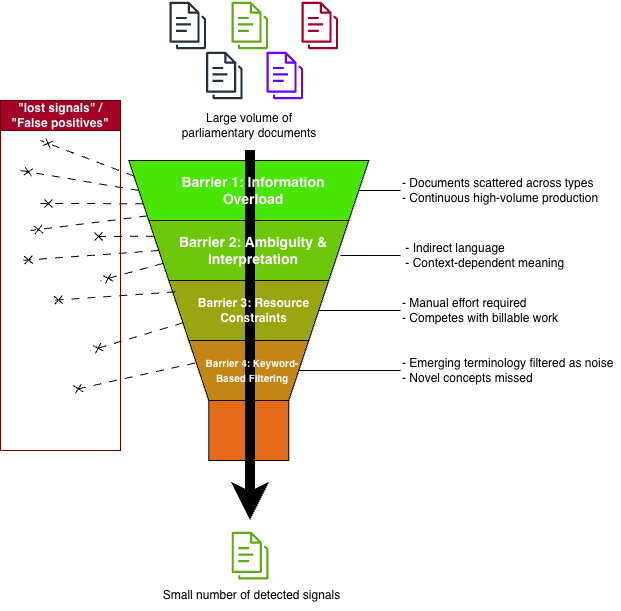

The diagram above was exported from draw.io. Its source (the exported page's mxGraphModel, read from the mxfile embedded in the PNG):
<mxGraphModel dx="976" dy="722" grid="1" gridSize="10" guides="1" tooltips="1" connect="1" arrows="1" fold="1" page="1" pageScale="1" pageWidth="850" pageHeight="1100" math="0" shadow="0">
  <root>
    <mxCell id="0" />
    <mxCell id="1" parent="0" />
    <mxCell id="2" parent="1" style="shape=trapezoid;perimeter=trapezoidPerimeter;whiteSpace=wrap;html=1;fixedSize=1;rotation=-180;fillColor=light-dark(#c48517, #ededed);" value="" vertex="1">
      <mxGeometry height="60" width="120" x="348.27" y="380" as="geometry" />
    </mxCell>
    <mxCell id="3" parent="1" style="rounded=0;whiteSpace=wrap;html=1;fillColor=light-dark(#e56b1b, #ededed);" value="" vertex="1">
      <mxGeometry height="60" width="80" x="368.27" y="440" as="geometry" />
    </mxCell>
    <mxCell id="4" parent="1" style="shape=trapezoid;perimeter=trapezoidPerimeter;whiteSpace=wrap;html=1;fixedSize=1;rotation=-180;fillColor=light-dark(#99a611, #ededed);" value="" vertex="1">
      <mxGeometry height="60" width="160" x="328.27" y="320" as="geometry" />
    </mxCell>
    <mxCell id="5" parent="1" style="shape=trapezoid;perimeter=trapezoidPerimeter;whiteSpace=wrap;html=1;fixedSize=1;rotation=-180;fillColor=light-dark(#6dc70a, #ededed);" value="" vertex="1">
      <mxGeometry height="60" width="200" x="308.27" y="260" as="geometry" />
    </mxCell>
    <mxCell id="6" parent="1" style="shape=trapezoid;perimeter=trapezoidPerimeter;whiteSpace=wrap;html=1;fixedSize=1;rotation=-180;fillColor=light-dark(#48e505, #ededed);" value="" vertex="1">
      <mxGeometry height="60" width="240" x="288.27" y="200" as="geometry" />
    </mxCell>
    <mxCell id="7" parent="1" style="sketch=0;outlineConnect=0;fontColor=#232F3E;gradientColor=none;fillColor=#232F3D;strokeColor=none;dashed=0;verticalLabelPosition=bottom;verticalAlign=top;align=center;html=1;fontSize=12;fontStyle=0;aspect=fixed;pointerEvents=1;shape=mxgraph.aws4.documents3;" value="" vertex="1">
      <mxGeometry height="50" width="36.54" x="329" y="40" as="geometry" />
    </mxCell>
    <mxCell id="8" parent="1" style="sketch=0;outlineConnect=0;fontColor=#232F3E;gradientColor=none;fillColor=#232F3D;strokeColor=none;dashed=0;verticalLabelPosition=bottom;verticalAlign=top;align=center;html=1;fontSize=12;fontStyle=0;aspect=fixed;pointerEvents=1;shape=mxgraph.aws4.documents3;" value="" vertex="1">
      <mxGeometry height="50" width="36.54" x="365.54" y="90" as="geometry" />
    </mxCell>
    <mxCell id="9" parent="1" style="sketch=0;outlineConnect=0;fillColor=#60a917;strokeColor=#2D7600;dashed=0;verticalLabelPosition=bottom;verticalAlign=top;align=center;html=1;fontSize=12;fontStyle=0;aspect=fixed;pointerEvents=1;shape=mxgraph.aws4.documents3;fontColor=#ffffff;" value="" vertex="1">
      <mxGeometry height="50" width="36.54" x="391" y="40" as="geometry" />
    </mxCell>
    <mxCell id="10" parent="1" style="sketch=0;outlineConnect=0;fontColor=#ffffff;fillColor=#6a00ff;strokeColor=#3700CC;dashed=0;verticalLabelPosition=bottom;verticalAlign=top;align=center;html=1;fontSize=12;fontStyle=0;aspect=fixed;pointerEvents=1;shape=mxgraph.aws4.documents3;" value="" vertex="1">
      <mxGeometry height="50" width="36.54" x="426" y="90" as="geometry" />
    </mxCell>
    <mxCell id="11" parent="1" style="sketch=0;outlineConnect=0;fillColor=#a20025;strokeColor=#6F0000;dashed=0;verticalLabelPosition=bottom;verticalAlign=top;align=center;html=1;fontSize=12;fontStyle=0;aspect=fixed;pointerEvents=1;shape=mxgraph.aws4.documents3;fontColor=#ffffff;" value="" vertex="1">
      <mxGeometry height="50" width="36.54" x="461" y="40" as="geometry" />
    </mxCell>
    <mxCell id="12" parent="1" style="text;html=1;whiteSpace=wrap;strokeColor=none;fillColor=none;align=center;verticalAlign=middle;rounded=0;" value="Large volume of parliamentary documents" vertex="1">
      <mxGeometry height="30" width="140" x="339.27" y="150" as="geometry" />
    </mxCell>
    <mxCell id="13" parent="1" style="sketch=0;outlineConnect=0;fontColor=#ffffff;fillColor=#60a917;strokeColor=#2D7600;dashed=0;verticalLabelPosition=bottom;verticalAlign=top;align=center;html=1;fontSize=12;fontStyle=0;aspect=fixed;pointerEvents=1;shape=mxgraph.aws4.documents3;" value="" vertex="1">
      <mxGeometry height="50.32" width="36.77" x="391.14" y="570" as="geometry" />
    </mxCell>
    <mxCell id="14" parent="1" style="text;html=1;whiteSpace=wrap;strokeColor=none;fillColor=none;align=center;verticalAlign=middle;rounded=0;" value="Small number of detected signals" vertex="1">
      <mxGeometry height="30" width="213.23" x="304.78999999999996" y="620.32" as="geometry" />
    </mxCell>
    <mxCell id="15" edge="1" parent="1" style="endArrow=classic;html=1;rounded=0;strokeWidth=10;flowAnimation=0;fontStyle=1" value="">
      <mxGeometry height="50" relative="1" width="50" as="geometry">
        <mxPoint x="410" y="190" as="sourcePoint" />
        <mxPoint x="410" y="560" as="targetPoint" />
      </mxGeometry>
    </mxCell>
    <mxCell id="16" parent="1" style="text;html=1;whiteSpace=wrap;strokeColor=none;fillColor=none;align=center;verticalAlign=middle;rounded=0;fontColor=light-dark(#ffffff, #ededed);" value="&lt;b&gt;&lt;font style=&quot;font-size: 14px;&quot;&gt;Barrier 1: Information Overload&lt;/font&gt;&lt;/b&gt;" vertex="1">
      <mxGeometry height="30" width="190" x="318.27" y="215" as="geometry" />
    </mxCell>
    <mxCell id="17" parent="1" style="text;html=1;whiteSpace=wrap;strokeColor=none;fillColor=none;align=center;verticalAlign=middle;rounded=0;fontColor=light-dark(#ffffff, #ededed);" value="&lt;span style=&quot;font-size: 14px;&quot;&gt;&lt;b&gt;Barrier 2: Ambiguity &amp;amp; Interpretation&lt;/b&gt;&lt;/span&gt;" vertex="1">
      <mxGeometry height="30" width="190" x="318.27" y="275" as="geometry" />
    </mxCell>
    <mxCell id="18" parent="1" style="text;html=1;whiteSpace=wrap;strokeColor=none;fillColor=none;align=center;verticalAlign=middle;rounded=0;fontColor=light-dark(#ffffff, #ededed);" value="&lt;b style=&quot;&quot;&gt;&lt;font&gt;Barrier 3: Resource Constraints&lt;/font&gt;&lt;/b&gt;" vertex="1">
      <mxGeometry height="30" width="165.12" x="330.71" y="335" as="geometry" />
    </mxCell>
    <mxCell id="19" parent="1" style="text;html=1;whiteSpace=wrap;strokeColor=none;fillColor=none;align=center;verticalAlign=middle;rounded=0;fontColor=light-dark(#ffffff, #ededed);fontStyle=1" value="&lt;font style=&quot;font-size: 10px;&quot;&gt;Barrier 4: Keyword-Based Filtering&lt;/font&gt;" vertex="1">
      <mxGeometry height="30" width="113.73" x="354.53999999999996" y="395" as="geometry" />
    </mxCell>
    <mxCell id="20" edge="1" parent="1" source="6" style="endArrow=none;html=1;rounded=0;exitX=0;exitY=0.5;exitDx=0;exitDy=0;" value="">
      <mxGeometry height="50" relative="1" width="50" as="geometry">
        <mxPoint x="660" y="310" as="sourcePoint" />
        <mxPoint x="560" y="230" as="targetPoint" />
      </mxGeometry>
    </mxCell>
    <mxCell id="21" parent="1" style="text;html=1;whiteSpace=wrap;strokeColor=none;fillColor=none;align=left;verticalAlign=middle;rounded=0;" value="- Documents scattered across types&lt;br&gt;    - Continuous high-volume production" vertex="1">
      <mxGeometry height="30" width="210" x="560" y="215" as="geometry" />
    </mxCell>
    <mxCell id="22" edge="1" parent="1" source="17" style="endArrow=none;html=1;rounded=0;exitX=0.956;exitY=0.667;exitDx=0;exitDy=0;exitPerimeter=0;" value="">
      <mxGeometry height="50" relative="1" width="50" as="geometry">
        <mxPoint x="518.02" y="295" as="sourcePoint" />
        <mxPoint x="560" y="295" as="targetPoint" />
      </mxGeometry>
    </mxCell>
    <mxCell id="23" parent="1" style="text;html=1;whiteSpace=wrap;strokeColor=none;fillColor=none;align=left;verticalAlign=middle;rounded=0;" value="&lt;div&gt;&amp;nbsp;- Indirect language&lt;/div&gt;&lt;div&gt;&amp;nbsp;- Context-dependent meaning&lt;/div&gt;" vertex="1">
      <mxGeometry height="30" width="210" x="560" y="280" as="geometry" />
    </mxCell>
    <mxCell id="24" edge="1" parent="1" source="4" style="endArrow=none;html=1;rounded=0;exitX=0;exitY=0.5;exitDx=0;exitDy=0;" value="">
      <mxGeometry height="50" relative="1" width="50" as="geometry">
        <mxPoint x="518.02" y="350" as="sourcePoint" />
        <mxPoint x="560" y="350" as="targetPoint" />
      </mxGeometry>
    </mxCell>
    <mxCell id="25" parent="1" style="text;html=1;whiteSpace=wrap;strokeColor=none;fillColor=none;align=left;verticalAlign=middle;rounded=0;" value="- Manual effort required&amp;nbsp;&lt;div&gt;- Competes with billable work&lt;/div&gt;" vertex="1">
      <mxGeometry height="30" width="210" x="560" y="335" as="geometry" />
    </mxCell>
    <mxCell id="26" edge="1" parent="1" source="2" style="endArrow=none;html=1;rounded=0;exitX=0;exitY=0.5;exitDx=0;exitDy=0;" value="">
      <mxGeometry height="50" relative="1" width="50" as="geometry">
        <mxPoint x="518" y="410" as="sourcePoint" />
        <mxPoint x="560" y="410" as="targetPoint" />
      </mxGeometry>
    </mxCell>
    <mxCell id="27" parent="1" style="text;html=1;whiteSpace=wrap;strokeColor=none;fillColor=none;align=left;verticalAlign=middle;rounded=0;" value="- Emerging terminology filtered as noise&amp;nbsp;&lt;div&gt;- Novel concepts missed&lt;/div&gt;" vertex="1">
      <mxGeometry height="30" width="220" x="560" y="395" as="geometry" />
    </mxCell>
    <mxCell id="28" edge="1" parent="1" source="6" style="endArrow=cross;html=1;rounded=0;exitX=1;exitY=0.75;exitDx=0;exitDy=0;dashed=1;dashPattern=8 8;endFill=0;" value="">
      <mxGeometry height="50" relative="1" width="50" as="geometry">
        <mxPoint x="200" y="265" as="sourcePoint" />
        <mxPoint x="200" y="180" as="targetPoint" />
      </mxGeometry>
    </mxCell>
    <mxCell id="29" edge="1" parent="1" source="6" style="endArrow=cross;html=1;rounded=0;exitX=1;exitY=0.5;exitDx=0;exitDy=0;dashed=1;dashPattern=8 8;endFill=0;" value="">
      <mxGeometry height="50" relative="1" width="50" as="geometry">
        <mxPoint x="323" y="286" as="sourcePoint" />
        <mxPoint x="180" y="210" as="targetPoint" />
      </mxGeometry>
    </mxCell>
    <mxCell id="30" edge="1" parent="1" source="6" style="endArrow=cross;html=1;rounded=0;exitX=1;exitY=0;exitDx=0;exitDy=0;dashed=1;dashPattern=8 8;endFill=0;" value="">
      <mxGeometry height="50" relative="1" width="50" as="geometry">
        <Array as="points" />
        <mxPoint x="318" y="280" as="sourcePoint" />
        <mxPoint x="190" y="270" as="targetPoint" />
      </mxGeometry>
    </mxCell>
    <mxCell id="31" edge="1" parent="1" source="6" style="endArrow=cross;html=1;rounded=0;exitX=1;exitY=0.25;exitDx=0;exitDy=0;dashed=1;dashPattern=8 8;endFill=0;" value="">
      <mxGeometry height="50" relative="1" width="50" as="geometry">
        <Array as="points" />
        <mxPoint x="293" y="238" as="sourcePoint" />
        <mxPoint x="200" y="243" as="targetPoint" />
      </mxGeometry>
    </mxCell>
    <mxCell id="32" edge="1" parent="1" source="5" style="endArrow=cross;html=1;rounded=0;exitX=1;exitY=0.75;exitDx=0;exitDy=0;dashed=1;dashPattern=8 8;endFill=0;" value="">
      <mxGeometry height="50" relative="1" width="50" as="geometry">
        <Array as="points" />
        <mxPoint x="304.79" y="295" as="sourcePoint" />
        <mxPoint x="250" y="276" as="targetPoint" />
      </mxGeometry>
    </mxCell>
    <mxCell id="33" edge="1" parent="1" source="5" style="endArrow=cross;html=1;rounded=0;exitX=1;exitY=0.25;exitDx=0;exitDy=0;dashed=1;dashPattern=8 8;endFill=0;" value="">
      <mxGeometry height="50" relative="1" width="50" as="geometry">
        <Array as="points" />
        <mxPoint x="318.27" y="310" as="sourcePoint" />
        <mxPoint x="260" y="320" as="targetPoint" />
      </mxGeometry>
    </mxCell>
    <mxCell id="34" edge="1" parent="1" source="17" style="endArrow=cross;html=1;rounded=0;exitX=0;exitY=0.5;exitDx=0;exitDy=0;dashed=1;dashPattern=8 8;endFill=0;" value="">
      <mxGeometry height="50" relative="1" width="50" as="geometry">
        <Array as="points" />
        <mxPoint x="364" y="276" as="sourcePoint" />
        <mxPoint x="180" y="300" as="targetPoint" />
      </mxGeometry>
    </mxCell>
    <mxCell id="35" edge="1" parent="1" source="4" style="endArrow=cross;html=1;rounded=0;exitX=1;exitY=0.25;exitDx=0;exitDy=0;dashed=1;dashPattern=8 8;endFill=0;" value="">
      <mxGeometry height="50" relative="1" width="50" as="geometry">
        <Array as="points" />
        <mxPoint x="323" y="370" as="sourcePoint" />
        <mxPoint x="250" y="390" as="targetPoint" />
      </mxGeometry>
    </mxCell>
    <mxCell id="36" edge="1" parent="1" source="4" style="endArrow=cross;html=1;rounded=0;exitX=0.96;exitY=0.81;exitDx=0;exitDy=0;dashed=1;dashPattern=8 8;endFill=0;exitPerimeter=0;" value="">
      <mxGeometry height="50" relative="1" width="50" as="geometry">
        <Array as="points" />
        <mxPoint x="362" y="370" as="sourcePoint" />
        <mxPoint x="210" y="340" as="targetPoint" />
      </mxGeometry>
    </mxCell>
    <mxCell id="37" edge="1" parent="1" source="19" style="endArrow=cross;html=1;rounded=0;exitX=0;exitY=0.25;exitDx=0;exitDy=0;dashed=1;dashPattern=8 8;endFill=0;" value="">
      <mxGeometry height="50" relative="1" width="50" as="geometry">
        <Array as="points" />
        <mxPoint x="354.54" y="412" as="sourcePoint" />
        <mxPoint x="230" y="430" as="targetPoint" />
      </mxGeometry>
    </mxCell>
    <mxCell id="38" parent="1" style="swimlane;whiteSpace=wrap;html=1;fillColor=#a20025;strokeColor=#6F0000;fontColor=#ffffff;startSize=30;" value="&quot;lost signals&quot; /&lt;div&gt;&quot;False positives&quot;&lt;/div&gt;" vertex="1">
      <mxGeometry height="350" width="120" x="160" y="140" as="geometry" />
    </mxCell>
  </root>
</mxGraphModel>